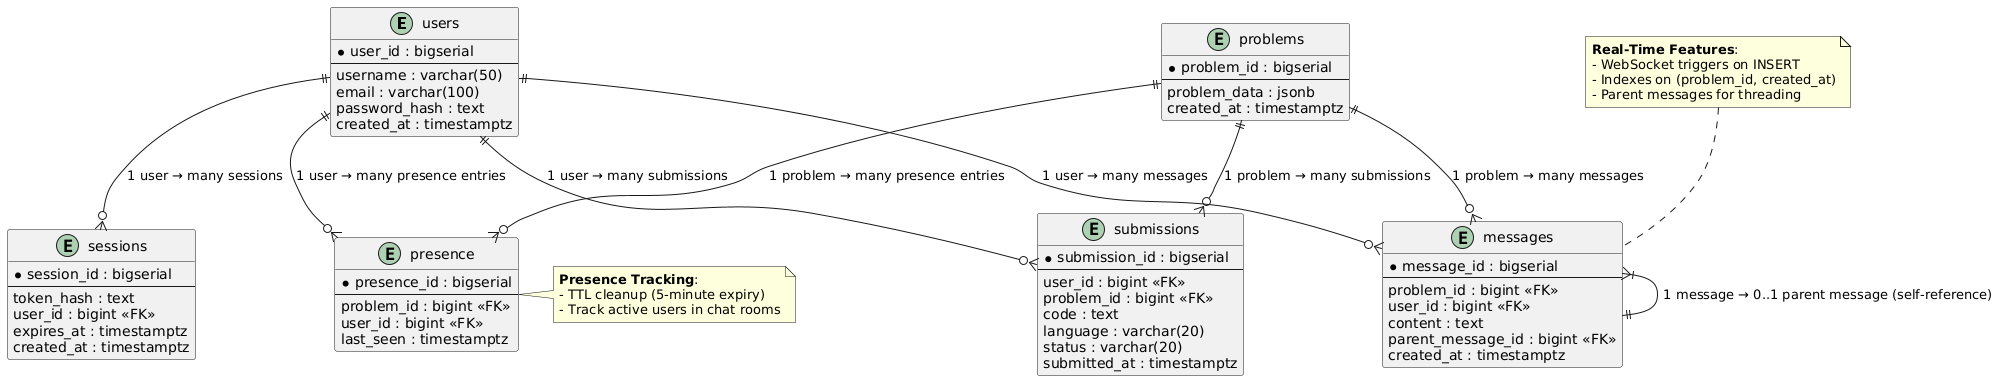

The diagram above was rendered by PlantUML. Its source (embedded in the PNG):
@startuml
' Entities
entity users {
  *user_id : bigserial
  --
  username : varchar(50)
  email : varchar(100)
  password_hash : text
  created_at : timestamptz
}

entity sessions {
  *session_id : bigserial
  --
  token_hash : text
  user_id : bigint <<FK>>
  expires_at : timestamptz
  created_at : timestamptz
}

entity problems {
  *problem_id : bigserial
  --
  problem_data : jsonb
  created_at : timestamptz
}

entity submissions {
  *submission_id : bigserial
  --
  user_id : bigint <<FK>>
  problem_id : bigint <<FK>>
  code : text
  language : varchar(20)
  status : varchar(20)
  submitted_at : timestamptz
}

entity messages {
  *message_id : bigserial
  --
  problem_id : bigint <<FK>>
  user_id : bigint <<FK>>
  content : text
  parent_message_id : bigint <<FK>>
  created_at : timestamptz
}

entity presence {
  *presence_id : bigserial
  --
  problem_id : bigint <<FK>>
  user_id : bigint <<FK>>
  last_seen : timestamptz
}

' Relationships
users ||--o{ sessions : "1 user → many sessions"
users ||--o{ submissions : "1 user → many submissions"
users ||--o{ messages : "1 user → many messages"
users ||--o{ presence : "1 user → many presence entries"

problems ||--o{ submissions : "1 problem → many submissions"
problems ||--o{ messages : "1 problem → many messages"
problems ||--o{ presence : "1 problem → many presence entries"

messages }|--|| messages : "1 message → 0..1 parent message (self-reference)"

' Notes
note top of messages
  **Real-Time Features**:
  - WebSocket triggers on INSERT
  - Indexes on (problem_id, created_at)
  - Parent messages for threading
end note

note right of presence
  **Presence Tracking**:
  - TTL cleanup (5-minute expiry)
  - Track active users in chat rooms
end note
@enduml